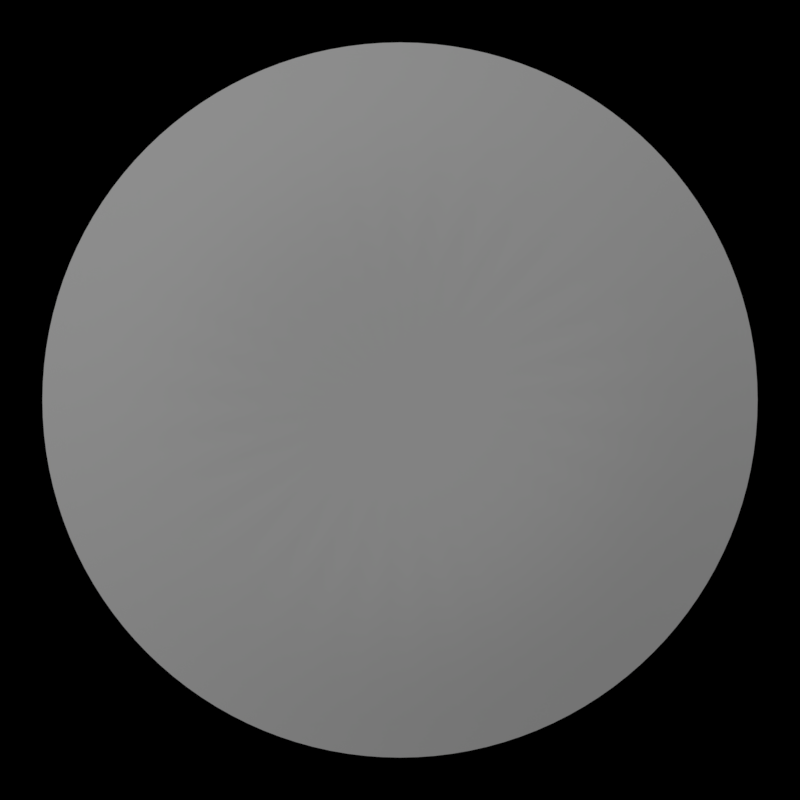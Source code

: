# Source: alarm_light.blend  (saved by Blender 2.79.1; exported with 4.5.12 LTS)
import bpy
from mathutils import Matrix  # noqa: F401  (used for matrix-valued properties, if any)

bpy.ops.wm.read_factory_settings(use_empty=True)
scene = bpy.context.scene
scene.name = 'Scene'

# ---- collections
col_collection_1 = bpy.data.collections.new('Collection 1'); scene.collection.children.link(col_collection_1)
col_collection_1.hide_render = True
col_collection_1.hide_viewport = True
col_collection_2 = bpy.data.collections.new('Collection 2'); scene.collection.children.link(col_collection_2)
col_collection_3 = bpy.data.collections.new('Collection 3'); scene.collection.children.link(col_collection_3)
col_collection_3.hide_render = True
col_collection_3.hide_viewport = True
col_collection_4 = bpy.data.collections.new('Collection 4'); scene.collection.children.link(col_collection_4)
col_collection_4.hide_render = True
col_collection_4.hide_viewport = True

# ---- materials (node trees are filled in below, after node groups)
mat_material = bpy.data.materials.new('Material')
mat_material.alpha_threshold = 0.0
mat_material.use_transparent_shadow = False
mat_material.diffuse_color = (0.3694, 0.3694, 0.3694, 1.0)
mat_material.roughness = 0.5
mat_red = bpy.data.materials.new('Red')
mat_red.alpha_threshold = 0.0
mat_red.use_transparent_shadow = False
mat_red.diffuse_color = (0.07564, 0.07564, 0.07564, 1.0)
mat_red.roughness = 0.5

# ---- material node trees

# ---- world
world_world = bpy.data.worlds.new('World'); scene.world = world_world
world_world.color = (0.0, 0.0, 0.0)
world_world.use_sun_shadow = False
world_world.sun_shadow_jitter_overblur = 0.0
world_world.cycles.sampling_method = 'MANUAL'

# ---- cameras
cam_camera = bpy.data.cameras.new('Camera')
cam_camera.type = 'ORTHO'
cam_camera.clip_end = 100.0
cam_camera.lens = 35.0
cam_camera.sensor_width = 32.0
cam_camera.sensor_height = 18.0
cam_camera.ortho_scale = 2.0
cam_camera.dof.focus_distance = 0.0
cam_camera.dof.aperture_fstop = 128.0

# ---- meshes
me_circle = bpy.data.meshes.new('Circle')
me_circle.from_pydata([(0.0, 0.0, -0.06261), (0.0, 0.5402, -0.06261), (-0.1054, 0.5298, -0.06261), (-0.2067, 0.4991, -0.06261), (-0.3001, 0.4492, -0.06261), (-0.382, 0.382, -0.06261), (-0.4492, 0.3001, -0.06261), (-0.4991, 0.2067, -0.06261), (-0.5298, 0.1054, -0.06261), (-0.5402, 4.078e-08, -0.06261), (-0.5298, -0.1054, -0.06261), (-0.4991, -0.2067, -0.06261), (-0.4492, -0.3001, -0.06261), (-0.382, -0.382, -0.06261), (-0.3001, -0.4492, -0.06261), (-0.2067, -0.4991, -0.06261), (-0.1054, -0.5298, -0.06261), (1.76e-07, -0.5402, -0.06261), (0.1054, -0.5298, -0.06261), (0.2067, -0.4991, -0.06261), (0.3001, -0.4492, -0.06261), (0.382, -0.382, -0.06261), (0.4492, -0.3001, -0.06261), (0.4991, -0.2067, -0.06261), (0.5298, -0.1054, -0.06261), (0.5402, 5.216e-07, -0.06261), (0.5298, 0.1054, -0.06261), (0.4991, 0.2067, -0.06261), (0.4492, 0.3001, -0.06261), (0.382, 0.382, -0.06261), (0.3001, 0.4492, -0.06261), (0.2067, 0.4991, -0.06261), (0.1054, 0.5298, -0.06261), (0.0, 0.8998, 0.0), (-0.1755, 0.8825, 0.0), (-0.3443, 0.8313, 0.0), (-0.4999, 0.7481, 0.0), (-0.6362, 0.6362, 0.0), (-0.7481, 0.4999, 0.0), (-0.8313, 0.3443, 0.0), (-0.8825, 0.1755, 0.0), (-0.8998, 6.793e-08, 0.0), (-0.8825, -0.1755, 0.0), (-0.8313, -0.3443, 0.0), (-0.7481, -0.4999, 0.0), (-0.6362, -0.6362, 0.0), (-0.4999, -0.7481, 0.0), (-0.3443, -0.8313, 0.0), (-0.1755, -0.8825, 0.0), (2.932e-07, -0.8998, 0.0), (0.1755, -0.8825, 0.0), (0.3443, -0.8313, 0.0), (0.4999, -0.7481, 0.0), (0.6362, -0.6362, 0.0), (0.7481, -0.4999, 0.0), (0.8313, -0.3443, 0.0), (0.8825, -0.1755, 0.0), (0.8998, 8.688e-07, 0.0), (0.8825, 0.1755, 0.0), (0.8313, 0.3443, 0.0), (0.7481, 0.4999, 0.0), (0.6362, 0.6362, 0.0), (0.4999, 0.7481, 0.0), (0.3443, 0.8313, 0.0), (0.1755, 0.8825, 0.0)], [], [(0, 1, 2), (0, 2, 3), (0, 3, 4), (0, 4, 5), (0, 5, 6), (0, 6, 7), (0, 7, 8), (0, 8, 9), (0, 9, 10), (0, 10, 11), (0, 11, 12), (0, 12, 13), (0, 13, 14), (0, 14, 15), (0, 15, 16), (0, 16, 17), (0, 17, 18), (0, 18, 19), (0, 19, 20), (0, 20, 21), (0, 21, 22), (0, 22, 23), (0, 23, 24), (0, 24, 25), (0, 25, 26), (0, 26, 27), (0, 27, 28), (0, 28, 29), (0, 29, 30), (0, 30, 31), (0, 31, 32), (0, 32, 1), (26, 25, 57, 58), (6, 5, 37, 38), (1, 32, 64, 33), (13, 12, 44, 45), (20, 19, 51, 52), (27, 26, 58, 59), (7, 6, 38, 39), (14, 13, 45, 46), (21, 20, 52, 53), (28, 27, 59, 60), (8, 7, 39, 40), (2, 1, 33, 34), (15, 14, 46, 47), (22, 21, 53, 54), (29, 28, 60, 61), (9, 8, 40, 41), (16, 15, 47, 48), (23, 22, 54, 55), (3, 2, 34, 35), (30, 29, 61, 62), (10, 9, 41, 42), (17, 16, 48, 49), (24, 23, 55, 56), (4, 3, 35, 36), (31, 30, 62, 63), (11, 10, 42, 43), (18, 17, 49, 50), (25, 24, 56, 57), (5, 4, 36, 37), (32, 31, 63, 64), (12, 11, 43, 44), (19, 18, 50, 51)])
me_circle.polygons.foreach_set('use_smooth', [True] * 64)
me_circle.materials.append(mat_material)
me_circle.use_remesh_preserve_volume = False
me_circle.use_remesh_preserve_attributes = False
me_circle.use_mirror_vertex_groups = False
me_circle.update()
me_sphere = bpy.data.meshes.new('Sphere')
me_sphere.from_pydata([(0.0, 0.1463, 0.7356), (0.0, 0.287, 0.6929), (0.0, 0.4167, 0.6236), (0.0, 0.5303, 0.5303), (0.0, 0.6236, 0.4167), (0.0, 0.6929, 0.287), (0.0, 0.7356, 0.1463), (0.0, 0.75, 5.662e-08), (0.02855, 0.1435, 0.7356), (0.05599, 0.2815, 0.6929), (0.08129, 0.4087, 0.6236), (0.1035, 0.5201, 0.5303), (0.1217, 0.6116, 0.4167), (0.1352, 0.6796, 0.287), (0.1435, 0.7215, 0.1463), (0.1463, 0.7356, 5.662e-08), (0.05599, 0.1352, 0.7356), (0.1098, 0.2652, 0.6929), (0.1595, 0.385, 0.6236), (0.2029, 0.49, 0.5303), (0.2386, 0.5761, 0.4167), (0.2652, 0.6402, 0.287), (0.2815, 0.6796, 0.1463), (0.287, 0.6929, 5.662e-08), (0.08129, 0.1217, 0.7356), (0.1595, 0.2386, 0.6929), (0.2315, 0.3465, 0.6236), (0.2946, 0.441, 0.5303), (0.3465, 0.5185, 0.4167), (0.385, 0.5761, 0.287), (0.4087, 0.6116, 0.1463), (0.4167, 0.6236, 5.662e-08), (0.1035, 0.1035, 0.7356), (0.2029, 0.2029, 0.6929), (0.2946, 0.2946, 0.6236), (0.375, 0.375, 0.5303), (0.441, 0.441, 0.4167), (0.49, 0.49, 0.287), (0.5201, 0.5201, 0.1463), (0.5303, 0.5303, 5.662e-08), (0.1217, 0.08129, 0.7356), (0.2386, 0.1595, 0.6929), (0.3465, 0.2315, 0.6236), (0.441, 0.2946, 0.5303), (0.5185, 0.3465, 0.4167), (0.5761, 0.385, 0.287), (0.6116, 0.4087, 0.1463), (0.6236, 0.4167, 5.662e-08), (0.1352, 0.05599, 0.7356), (0.2652, 0.1098, 0.6929), (0.385, 0.1595, 0.6236), (0.49, 0.2029, 0.5303), (0.5761, 0.2386, 0.4167), (0.6402, 0.2652, 0.287), (0.6796, 0.2815, 0.1463), (0.6929, 0.287, 5.662e-08), (0.1435, 0.02854, 0.7356), (0.2815, 0.05599, 0.6929), (0.4087, 0.08129, 0.6236), (0.5201, 0.1035, 0.5303), (0.6116, 0.1217, 0.4167), (0.6796, 0.1352, 0.287), (0.7215, 0.1435, 0.1463), (0.7356, 0.1463, 5.662e-08), (0.1463, -2.45e-07, 0.7356), (0.287, -2.394e-07, 0.6929), (0.4167, -2.338e-07, 0.6236), (0.5303, -2.394e-07, 0.5303), (0.6236, -2.506e-07, 0.4167), (0.6929, -2.059e-07, 0.287), (0.7356, -2.953e-07, 0.1463), (0.75, -2.841e-07, 5.662e-08), (0.1435, -0.02855, 0.7356), (0.2815, -0.05599, 0.6929), (0.4087, -0.08129, 0.6236), (0.5201, -0.1035, 0.5303), (0.6116, -0.1217, 0.4167), (0.6796, -0.1352, 0.287), (0.7215, -0.1435, 0.1463), (0.7356, -0.1463, 5.662e-08), (0.1352, -0.05599, 0.7356), (0.2652, -0.1098, 0.6929), (0.385, -0.1595, 0.6236), (0.49, -0.2029, 0.5303), (0.5761, -0.2386, 0.4167), (0.6402, -0.2652, 0.287), (0.6796, -0.2815, 0.1463), (0.6929, -0.287, 5.662e-08), (0.1217, -0.08129, 0.7356), (0.2386, -0.1595, 0.6929), (0.3465, -0.2315, 0.6236), (0.441, -0.2946, 0.5303), (0.5185, -0.3465, 0.4167), (0.5761, -0.385, 0.287), (0.6116, -0.4087, 0.1463), (0.6236, -0.4167, 5.662e-08), (0.1035, -0.1035, 0.7356), (0.2029, -0.2029, 0.6929), (0.2946, -0.2946, 0.6236), (0.375, -0.375, 0.5303), (0.441, -0.441, 0.4167), (0.49, -0.49, 0.287), (0.5201, -0.5201, 0.1463), (0.5303, -0.5303, 5.662e-08), (0.08129, -0.1217, 0.7356), (0.1595, -0.2386, 0.6929), (0.2315, -0.3465, 0.6236), (0.2946, -0.441, 0.5303), (0.3465, -0.5185, 0.4167), (0.385, -0.5761, 0.287), (0.4087, -0.6116, 0.1463), (0.4167, -0.6236, 5.662e-08), (0.05599, -0.1352, 0.7356), (0.1098, -0.2652, 0.6929), (0.1595, -0.385, 0.6236), (0.2029, -0.49, 0.5303), (0.2386, -0.5761, 0.4167), (0.2652, -0.6402, 0.287), (0.2815, -0.6796, 0.1463), (0.287, -0.6929, 5.662e-08), (0.02855, -0.1435, 0.7356), (0.05599, -0.2815, 0.6929), (0.08129, -0.4087, 0.6236), (0.1035, -0.5201, 0.5303), (0.1217, -0.6116, 0.4167), (0.1352, -0.6796, 0.287), (0.1435, -0.7215, 0.1463), (0.1463, -0.7356, 5.662e-08), (-5.409e-09, -0.1463, 0.7356), (3.091e-08, -0.287, 0.6929), (1.974e-08, -0.4167, 0.6236), (-1.938e-08, -0.5303, 0.5303), (-6.408e-08, -0.6236, 0.4167), (4.768e-08, -0.6929, 0.287), (-6.408e-08, -0.7356, 0.1463), (-7.526e-08, -0.75, 5.662e-08), (-0.02855, -0.1435, 0.7356), (-0.05599, -0.2815, 0.6929), (-0.08129, -0.4087, 0.6236), (-0.1035, -0.5201, 0.5303), (-0.1217, -0.6116, 0.4167), (-0.1352, -0.6796, 0.287), (-0.1435, -0.7215, 0.1463), (-0.1463, -0.7356, 5.662e-08), (-0.05599, -0.1352, 0.7356), (-0.1098, -0.2652, 0.6929), (-0.1595, -0.385, 0.6236), (-0.2029, -0.49, 0.5303), (-0.2386, -0.5761, 0.4167), (-0.2652, -0.6402, 0.287), (-0.2815, -0.6796, 0.1463), (-0.287, -0.6929, 5.662e-08), (-0.08129, -0.1217, 0.7356), (-0.1595, -0.2386, 0.6929), (-0.2315, -0.3465, 0.6236), (-0.2946, -0.441, 0.5303), (-0.3465, -0.5185, 0.4167), (-0.385, -0.5761, 0.287), (-0.4087, -0.6116, 0.1463), (-0.4167, -0.6236, 5.662e-08), (-1.728e-07, -4.172e-07, 0.75), (-0.1035, -0.1035, 0.7356), (-0.2029, -0.2029, 0.6929), (-0.2946, -0.2946, 0.6236), (-0.375, -0.375, 0.5303), (-0.441, -0.441, 0.4167), (-0.49, -0.49, 0.287), (-0.5201, -0.5201, 0.1463), (-0.5303, -0.5303, 5.662e-08), (-0.1217, -0.08129, 0.7356), (-0.2386, -0.1595, 0.6929), (-0.3465, -0.2315, 0.6236), (-0.441, -0.2946, 0.5303), (-0.5185, -0.3465, 0.4167), (-0.5761, -0.385, 0.287), (-0.6116, -0.4087, 0.1463), (-0.6236, -0.4167, 5.662e-08), (-0.1352, -0.05599, 0.7356), (-0.2652, -0.1098, 0.6929), (-0.385, -0.1595, 0.6236), (-0.49, -0.2029, 0.5303), (-0.5761, -0.2386, 0.4167), (-0.6402, -0.2652, 0.287), (-0.6796, -0.2815, 0.1463), (-0.6929, -0.287, 5.662e-08), (-0.1435, -0.02855, 0.7356), (-0.2815, -0.05599, 0.6929), (-0.4087, -0.08129, 0.6236), (-0.5201, -0.1035, 0.5303), (-0.6116, -0.1217, 0.4167), (-0.6796, -0.1352, 0.287), (-0.7215, -0.1435, 0.1463), (-0.7356, -0.1463, 5.662e-08), (-0.1463, -2.338e-07, 0.7356), (-0.287, -2.114e-07, 0.6929), (-0.4167, -2.114e-07, 0.6236), (-0.5303, -1.388e-07, 0.5303), (-0.6236, -1.053e-07, 0.4167), (-0.6929, -2.394e-07, 0.287), (-0.7356, -7.175e-08, 0.1463), (-0.75, -1.053e-07, 5.662e-08), (-0.1435, 0.02854, 0.7356), (-0.2815, 0.05599, 0.6929), (-0.4087, 0.08129, 0.6236), (-0.5201, 0.1035, 0.5303), (-0.6116, 0.1217, 0.4167), (-0.6796, 0.1352, 0.287), (-0.7215, 0.1435, 0.1463), (-0.7356, 0.1463, 5.662e-08), (-0.1352, 0.05599, 0.7356), (-0.2652, 0.1098, 0.6929), (-0.385, 0.1595, 0.6236), (-0.49, 0.2029, 0.5303), (-0.5761, 0.2386, 0.4167), (-0.6402, 0.2652, 0.287), (-0.6796, 0.2815, 0.1463), (-0.6929, 0.287, 5.662e-08), (-0.1217, 0.08129, 0.7356), (-0.2386, 0.1595, 0.6929), (-0.3465, 0.2315, 0.6236), (-0.441, 0.2946, 0.5303), (-0.5185, 0.3465, 0.4167), (-0.5761, 0.385, 0.287), (-0.6116, 0.4087, 0.1463), (-0.6236, 0.4167, 5.662e-08), (-0.1035, 0.1035, 0.7356), (-0.2029, 0.2029, 0.6929), (-0.2946, 0.2946, 0.6236), (-0.375, 0.375, 0.5303), (-0.441, 0.441, 0.4167), (-0.49, 0.49, 0.287), (-0.5201, 0.5201, 0.1463), (-0.5303, 0.5303, 5.662e-08), (-0.08129, 0.1217, 0.7356), (-0.1595, 0.2386, 0.6929), (-0.2315, 0.3465, 0.6236), (-0.2946, 0.441, 0.5303), (-0.3465, 0.5185, 0.4167), (-0.385, 0.5761, 0.287), (-0.4087, 0.6116, 0.1463), (-0.4167, 0.6236, 5.662e-08), (-0.05599, 0.1352, 0.7356), (-0.1098, 0.2652, 0.6929), (-0.1595, 0.385, 0.6236), (-0.2029, 0.49, 0.5303), (-0.2386, 0.5761, 0.4167), (-0.2652, 0.6402, 0.287), (-0.2815, 0.6796, 0.1463), (-0.287, 0.6929, 5.662e-08), (-0.02855, 0.1435, 0.7356), (-0.05599, 0.2815, 0.6929), (-0.08129, 0.4087, 0.6236), (-0.1035, 0.5201, 0.5303), (-0.1217, 0.6116, 0.4167), (-0.1352, 0.6796, 0.287), (-0.1435, 0.7215, 0.1463), (-0.1463, 0.7356, 5.662e-08)], [], [(0, 160, 8), (1, 0, 8, 9), (2, 1, 9, 10), (3, 2, 10, 11), (4, 3, 11, 12), (5, 4, 12, 13), (6, 5, 13, 14), (7, 6, 14, 15), (14, 13, 21, 22), (15, 14, 22, 23), (8, 160, 16), (9, 8, 16, 17), (10, 9, 17, 18), (11, 10, 18, 19), (12, 11, 19, 20), (13, 12, 20, 21), (19, 18, 26, 27), (20, 19, 27, 28), (21, 20, 28, 29), (22, 21, 29, 30), (23, 22, 30, 31), (16, 160, 24), (17, 16, 24, 25), (18, 17, 25, 26), (31, 30, 38, 39), (24, 160, 32), (25, 24, 32, 33), (26, 25, 33, 34), (27, 26, 34, 35), (28, 27, 35, 36), (29, 28, 36, 37), (30, 29, 37, 38), (36, 35, 43, 44), (37, 36, 44, 45), (38, 37, 45, 46), (39, 38, 46, 47), (32, 160, 40), (33, 32, 40, 41), (34, 33, 41, 42), (35, 34, 42, 43), (40, 160, 48), (41, 40, 48, 49), (42, 41, 49, 50), (43, 42, 50, 51), (44, 43, 51, 52), (45, 44, 52, 53), (46, 45, 53, 54), (47, 46, 54, 55), (52, 51, 59, 60), (53, 52, 60, 61), (54, 53, 61, 62), (55, 54, 62, 63), (48, 160, 56), (49, 48, 56, 57), (50, 49, 57, 58), (51, 50, 58, 59), (57, 56, 64, 65), (58, 57, 65, 66), (59, 58, 66, 67), (60, 59, 67, 68), (61, 60, 68, 69), (62, 61, 69, 70), (63, 62, 70, 71), (56, 160, 64), (69, 68, 76, 77), (70, 69, 77, 78), (71, 70, 78, 79), (64, 160, 72), (65, 64, 72, 73), (66, 65, 73, 74), (67, 66, 74, 75), (68, 67, 75, 76), (73, 72, 80, 81), (74, 73, 81, 82), (75, 74, 82, 83), (76, 75, 83, 84), (77, 76, 84, 85), (78, 77, 85, 86), (79, 78, 86, 87), (72, 160, 80), (85, 84, 92, 93), (86, 85, 93, 94), (87, 86, 94, 95), (80, 160, 88), (81, 80, 88, 89), (82, 81, 89, 90), (83, 82, 90, 91), (84, 83, 91, 92), (90, 89, 97, 98), (91, 90, 98, 99), (92, 91, 99, 100), (93, 92, 100, 101), (94, 93, 101, 102), (95, 94, 102, 103), (88, 160, 96), (89, 88, 96, 97), (102, 101, 109, 110), (103, 102, 110, 111), (96, 160, 104), (97, 96, 104, 105), (98, 97, 105, 106), (99, 98, 106, 107), (100, 99, 107, 108), (101, 100, 108, 109), (107, 106, 114, 115), (108, 107, 115, 116), (109, 108, 116, 117), (110, 109, 117, 118), (111, 110, 118, 119), (104, 160, 112), (105, 104, 112, 113), (106, 105, 113, 114), (119, 118, 126, 127), (112, 160, 120), (113, 112, 120, 121), (114, 113, 121, 122), (115, 114, 122, 123), (116, 115, 123, 124), (117, 116, 124, 125), (118, 117, 125, 126), (123, 122, 130, 131), (124, 123, 131, 132), (125, 124, 132, 133), (126, 125, 133, 134), (127, 126, 134, 135), (120, 160, 128), (121, 120, 128, 129), (122, 121, 129, 130), (135, 134, 142, 143), (128, 160, 136), (129, 128, 136, 137), (130, 129, 137, 138), (131, 130, 138, 139), (132, 131, 139, 140), (133, 132, 140, 141), (134, 133, 141, 142), (140, 139, 147, 148), (141, 140, 148, 149), (142, 141, 149, 150), (143, 142, 150, 151), (136, 160, 144), (137, 136, 144, 145), (138, 137, 145, 146), (139, 138, 146, 147), (144, 160, 152), (145, 144, 152, 153), (146, 145, 153, 154), (147, 146, 154, 155), (148, 147, 155, 156), (149, 148, 156, 157), (150, 149, 157, 158), (151, 150, 158, 159), (156, 155, 164, 165), (157, 156, 165, 166), (158, 157, 166, 167), (159, 158, 167, 168), (152, 160, 161), (153, 152, 161, 162), (154, 153, 162, 163), (155, 154, 163, 164), (162, 161, 169, 170), (163, 162, 170, 171), (164, 163, 171, 172), (165, 164, 172, 173), (166, 165, 173, 174), (167, 166, 174, 175), (168, 167, 175, 176), (161, 160, 169), (174, 173, 181, 182), (175, 174, 182, 183), (176, 175, 183, 184), (169, 160, 177), (170, 169, 177, 178), (171, 170, 178, 179), (172, 171, 179, 180), (173, 172, 180, 181), (179, 178, 186, 187), (180, 179, 187, 188), (181, 180, 188, 189), (182, 181, 189, 190), (183, 182, 190, 191), (184, 183, 191, 192), (177, 160, 185), (178, 177, 185, 186), (191, 190, 198, 199), (192, 191, 199, 200), (185, 160, 193), (186, 185, 193, 194), (187, 186, 194, 195), (188, 187, 195, 196), (189, 188, 196, 197), (190, 189, 197, 198), (195, 194, 202, 203), (196, 195, 203, 204), (197, 196, 204, 205), (198, 197, 205, 206), (199, 198, 206, 207), (200, 199, 207, 208), (193, 160, 201), (194, 193, 201, 202), (207, 206, 214, 215), (208, 207, 215, 216), (201, 160, 209), (202, 201, 209, 210), (203, 202, 210, 211), (204, 203, 211, 212), (205, 204, 212, 213), (206, 205, 213, 214), (212, 211, 219, 220), (213, 212, 220, 221), (214, 213, 221, 222), (215, 214, 222, 223), (216, 215, 223, 224), (209, 160, 217), (210, 209, 217, 218), (211, 210, 218, 219), (224, 223, 231, 232), (217, 160, 225), (218, 217, 225, 226), (219, 218, 226, 227), (220, 219, 227, 228), (221, 220, 228, 229), (222, 221, 229, 230), (223, 222, 230, 231), (228, 227, 235, 236), (229, 228, 236, 237), (230, 229, 237, 238), (231, 230, 238, 239), (232, 231, 239, 240), (225, 160, 233), (226, 225, 233, 234), (227, 226, 234, 235), (240, 239, 247, 248), (233, 160, 241), (234, 233, 241, 242), (235, 234, 242, 243), (236, 235, 243, 244), (237, 236, 244, 245), (238, 237, 245, 246), (239, 238, 246, 247), (245, 244, 252, 253), (246, 245, 253, 254), (247, 246, 254, 255), (248, 247, 255, 256), (241, 160, 249), (242, 241, 249, 250), (243, 242, 250, 251), (244, 243, 251, 252), (250, 249, 0, 1), (251, 250, 1, 2), (252, 251, 2, 3), (253, 252, 3, 4), (254, 253, 4, 5), (255, 254, 5, 6), (256, 255, 6, 7), (249, 160, 0)])
me_sphere.polygons.foreach_set('use_smooth', [True] * 256)
me_sphere.materials.append(mat_red)
me_sphere.use_remesh_preserve_volume = False
me_sphere.use_remesh_preserve_attributes = False
me_sphere.use_mirror_vertex_groups = False
me_sphere.update()
me_sphere_002 = bpy.data.meshes.new('Sphere.002')
me_sphere_002.from_pydata([(0.0, 0.1682, 0.8455), (0.0, 0.3299, 0.7964), (0.0, 0.4789, 0.7168), (0.0, 0.6096, 0.6096), (0.0, 0.7168, 0.4789), (0.0, 0.7964, 0.3299), (0.0, 0.8455, 0.1682), (0.0, 0.862, 6.508e-08), (0.1189, 0.5978, 0.6096), (0.2333, 0.5632, 0.6096), (0.3386, 0.5068, 0.6096), (0.431, 0.431, 0.6096), (0.5068, 0.3386, 0.6096), (0.5632, 0.2333, 0.6096), (0.5978, 0.1189, 0.6096), (0.1682, -2.816e-07, 0.8455), (0.3299, -2.751e-07, 0.7964), (0.4789, -2.687e-07, 0.7168), (0.6096, -2.751e-07, 0.6096), (0.7168, -2.88e-07, 0.4789), (0.7964, -2.366e-07, 0.3299), (0.8455, -3.394e-07, 0.1682), (0.862, -3.265e-07, 6.508e-08), (0.5978, -0.1189, 0.6096), (0.5632, -0.2333, 0.6096), (0.5068, -0.3386, 0.6096), (0.431, -0.431, 0.6096), (0.3386, -0.5068, 0.6096), (0.2333, -0.5632, 0.6096), (0.1189, -0.5978, 0.6096), (-6.217e-09, -0.1682, 0.8455), (3.553e-08, -0.3299, 0.7964), (2.268e-08, -0.4789, 0.7168), (-2.227e-08, -0.6096, 0.6096), (-7.366e-08, -0.7168, 0.4789), (5.48e-08, -0.7964, 0.3299), (-7.366e-08, -0.8455, 0.1682), (-8.65e-08, -0.862, 6.508e-08), (-0.1189, -0.5978, 0.6096), (-0.2333, -0.5632, 0.6096), (-0.3386, -0.5068, 0.6096), (-1.986e-07, -4.795e-07, 0.862), (-0.431, -0.431, 0.6096), (-0.5068, -0.3386, 0.6096), (-0.5632, -0.2333, 0.6096), (-0.5978, -0.1189, 0.6096), (-0.1682, -2.687e-07, 0.8455), (-0.3299, -2.43e-07, 0.7964), (-0.4789, -2.43e-07, 0.7168), (-0.6096, -1.595e-07, 0.6096), (-0.7168, -1.21e-07, 0.4789), (-0.7964, -2.751e-07, 0.3299), (-0.8455, -8.247e-08, 0.1682), (-0.862, -1.21e-07, 6.508e-08), (-0.5978, 0.1189, 0.6096), (-0.5632, 0.2333, 0.6096), (-0.5068, 0.3386, 0.6096), (-0.431, 0.431, 0.6096), (-0.3386, 0.5068, 0.6096), (-0.2333, 0.5632, 0.6096), (-0.1189, 0.5978, 0.6096), (0.0, 0.1597, 0.8029), (0.0, 0.3133, 0.7563), (0.0, 0.4548, 0.6807), (0.0, 0.5789, 0.5789), (0.0, 0.6807, 0.4548), (0.0, 0.7563, 0.3133), (0.0, 0.8029, 0.1597), (0.0, 0.8186, 6.181e-08), (0.1129, 0.5677, 0.5789), (0.2215, 0.5348, 0.5789), (0.3216, 0.4813, 0.5789), (0.4093, 0.4093, 0.5789), (0.4813, 0.3216, 0.5789), (0.5348, 0.2215, 0.5789), (0.5677, 0.1129, 0.5789), (0.1597, -2.674e-07, 0.8029), (0.3133, -2.613e-07, 0.7563), (0.4548, -2.552e-07, 0.6807), (0.5789, -2.613e-07, 0.5789), (0.6807, -2.735e-07, 0.4548), (0.7563, -2.247e-07, 0.3133), (0.8029, -3.223e-07, 0.1597), (0.8186, -3.101e-07, 6.181e-08), (0.5677, -0.1129, 0.5789), (0.5348, -0.2215, 0.5789), (0.4813, -0.3216, 0.5789), (0.4093, -0.4093, 0.5789), (0.3216, -0.4813, 0.5789), (0.2215, -0.5348, 0.5789), (0.1129, -0.5677, 0.5789), (-5.904e-09, -0.1597, 0.8029), (3.374e-08, -0.3133, 0.7563), (2.154e-08, -0.4548, 0.6807), (-2.115e-08, -0.5789, 0.5789), (-6.995e-08, -0.6807, 0.4548), (5.204e-08, -0.7563, 0.3133), (-6.995e-08, -0.8029, 0.1597), (-8.215e-08, -0.8186, 6.181e-08), (-0.1129, -0.5677, 0.5789), (-0.2215, -0.5348, 0.5789), (-0.3216, -0.4813, 0.5789), (-1.886e-07, -4.554e-07, 0.8186), (-0.4093, -0.4093, 0.5789), (-0.4813, -0.3216, 0.5789), (-0.5348, -0.2215, 0.5789), (-0.5677, -0.1129, 0.5789), (-0.1597, -2.552e-07, 0.8029), (-0.3133, -2.308e-07, 0.7563), (-0.4548, -2.308e-07, 0.6807), (-0.5789, -1.515e-07, 0.5789), (-0.6807, -1.149e-07, 0.4548), (-0.7563, -2.613e-07, 0.3133), (-0.8029, -7.832e-08, 0.1597), (-0.8186, -1.149e-07, 6.181e-08), (-0.5677, 0.1129, 0.5789), (-0.5348, 0.2215, 0.5789), (-0.4813, 0.3216, 0.5789), (-0.4093, 0.4093, 0.5789), (-0.3216, 0.4813, 0.5789), (-0.2215, 0.5348, 0.5789), (-0.1129, 0.5677, 0.5789), (0.14, 0.1682, 0.8455), (0.14, 0.3299, 0.7964), (0.14, 0.4789, 0.7168), (0.09815, 0.6801, 0.539), (0.14, 0.7168, 0.4789), (0.14, 0.7964, 0.3299), (0.14, 0.8455, 0.1682), (0.14, 0.862, 6.508e-08), (0.1382, 0.6949, 0.5106), (0.2711, 0.6546, 0.5106), (0.3936, 0.5891, 0.5106), (0.501, 0.501, 0.5106), (0.5891, 0.3936, 0.5106), (0.6546, 0.2711, 0.5106), (0.6949, 0.1382, 0.5106), (0.1541, -0.1541, 0.8455), (0.3299, -0.14, 0.7964), (0.4789, -0.14, 0.7168), (0.6801, -0.09815, 0.539), (0.7168, -0.14, 0.4789), (0.7964, -0.14, 0.3299), (0.8455, -0.14, 0.1682), (0.862, -0.14, 6.508e-08), (0.6949, -0.1382, 0.5106), (0.6546, -0.2711, 0.5106), (0.5891, -0.3936, 0.5106), (0.501, -0.501, 0.5106), (0.3936, -0.5891, 0.5106), (0.2711, -0.6546, 0.5106), (0.1382, -0.6949, 0.5106), (0.14, -0.3299, 0.7964), (0.14, -0.4789, 0.7168), (0.09815, -0.6801, 0.539), (0.14, -0.7168, 0.4789), (0.14, -0.7964, 0.3299), (0.14, -0.8455, 0.1682), (0.14, -0.862, 6.508e-08), (-0.1382, -0.6949, 0.5106), (-0.2711, -0.6546, 0.5106), (-0.3936, -0.5891, 0.5106), (-0.501, -0.501, 0.5106), (-0.5891, -0.3936, 0.5106), (-0.6546, -0.2711, 0.5106), (-0.6949, -0.1382, 0.5106), (-0.1682, -0.14, 0.8455), (-0.3299, -0.14, 0.7964), (-0.4789, -0.14, 0.7168), (-0.6801, -0.09815, 0.539), (-0.7168, -0.14, 0.4789), (-0.7964, -0.14, 0.3299), (-0.8455, -0.14, 0.1682), (-0.862, -0.14, 6.508e-08), (-0.6949, 0.1382, 0.5106), (-0.6546, 0.2711, 0.5106), (-0.5891, 0.3936, 0.5106), (-0.501, 0.501, 0.5106), (-0.3936, 0.5891, 0.5106), (-0.2711, 0.6546, 0.5106), (-0.1382, 0.6949, 0.5106), (0.14, 0.1597, 0.8029), (0.14, 0.3133, 0.7563), (0.14, 0.4548, 0.6807), (0.09997, 0.6482, 0.5096), (0.14, 0.6807, 0.4548), (0.14, 0.7563, 0.3133), (0.14, 0.8029, 0.1597), (0.14, 0.8186, 6.181e-08), (0.1322, 0.6648, 0.4799), (0.2594, 0.6263, 0.4799), (0.3766, 0.5636, 0.4799), (0.4793, 0.4793, 0.4799), (0.5636, 0.3766, 0.4799), (0.6263, 0.2594, 0.4799), (0.6648, 0.1322, 0.4799), (0.1499, -0.1499, 0.8029), (0.3133, -0.14, 0.7563), (0.4548, -0.14, 0.6807), (0.6482, -0.09997, 0.5096), (0.6807, -0.14, 0.4548), (0.7563, -0.14, 0.3133), (0.8029, -0.14, 0.1597), (0.8186, -0.14, 6.181e-08), (0.6648, -0.1322, 0.4799), (0.6263, -0.2594, 0.4799), (0.5636, -0.3766, 0.4799), (0.4793, -0.4793, 0.4799), (0.3766, -0.5636, 0.4799), (0.2594, -0.6263, 0.4799), (0.1322, -0.6648, 0.4799), (0.14, -0.3133, 0.7563), (0.14, -0.4548, 0.6807), (0.09997, -0.6482, 0.5096), (0.14, -0.6807, 0.4548), (0.14, -0.7563, 0.3133), (0.14, -0.8029, 0.1597), (0.14, -0.8186, 6.181e-08), (-0.1322, -0.6648, 0.4799), (-0.2594, -0.6263, 0.4799), (-0.3766, -0.5636, 0.4799), (-0.4793, -0.4793, 0.4799), (-0.5636, -0.3766, 0.4799), (-0.6263, -0.2594, 0.4799), (-0.6648, -0.1322, 0.4799), (-0.1597, -0.14, 0.8029), (-0.3133, -0.14, 0.7563), (-0.4548, -0.14, 0.6807), (-0.6482, -0.09997, 0.5096), (-0.6807, -0.14, 0.4548), (-0.7563, -0.14, 0.3133), (-0.8029, -0.14, 0.1597), (-0.8186, -0.14, 6.181e-08), (-0.6648, 0.1322, 0.4799), (-0.6263, 0.2594, 0.4799), (-0.5636, 0.3766, 0.4799), (-0.4793, 0.4793, 0.4799), (-0.3766, 0.5636, 0.4799), (-0.2594, 0.6263, 0.4799), (-0.1322, 0.6648, 0.4799)], [], [(13, 74, 75, 14), (40, 101, 103, 42), (15, 16, 77, 76), (43, 42, 103, 104), (16, 17, 78, 77), (44, 43, 104, 105), (17, 18, 79, 78), (45, 44, 105, 106), (18, 19, 80, 79), (46, 107, 108, 47), (19, 20, 81, 80), (47, 108, 109, 48), (20, 21, 82, 81), (48, 109, 110, 49), (21, 22, 83, 82), (49, 110, 111, 50), (18, 14, 75, 79), (50, 111, 112, 51), (23, 18, 79, 84), (51, 112, 113, 52), (24, 23, 84, 85), (52, 113, 114, 53), (25, 24, 85, 86), (49, 45, 106, 110), (26, 25, 86, 87), (54, 49, 110, 115), (27, 26, 87, 88), (0, 1, 62, 61), (55, 54, 115, 116), (28, 27, 88, 89), (1, 2, 63, 62), (56, 55, 116, 117), (29, 28, 89, 90), (2, 3, 64, 63), (57, 56, 117, 118), (30, 91, 92, 31), (3, 4, 65, 64), (58, 57, 118, 119), (31, 92, 93, 32), (4, 5, 66, 65), (59, 58, 119, 120), (32, 93, 94, 33), (5, 6, 67, 66), (59, 120, 121, 60), (33, 94, 95, 34), (6, 7, 68, 67), (41, 0, 61, 102), (34, 95, 96, 35), (8, 3, 64, 69), (181, 76, 102, 61), (35, 96, 97, 36), (9, 8, 69, 70), (166, 225, 91, 30), (36, 97, 98, 37), (10, 9, 70, 71), (41, 102, 107, 46), (33, 29, 90, 94), (11, 10, 71, 72), (3, 60, 121, 64), (38, 33, 94, 99), (11, 72, 73, 12), (38, 99, 100, 39), (13, 12, 73, 74), (40, 39, 100, 101), (135, 136, 195, 194), (161, 162, 221, 220), (137, 196, 197, 138), (163, 222, 221, 162), (138, 197, 198, 139), (164, 223, 222, 163), (139, 198, 199, 140), (165, 224, 223, 164), (140, 199, 200, 141), (166, 167, 226, 225), (141, 200, 201, 142), (167, 168, 227, 226), (142, 201, 202, 143), (168, 169, 228, 227), (143, 202, 203, 144), (169, 170, 229, 228), (140, 199, 195, 136), (170, 171, 230, 229), (145, 204, 199, 140), (171, 172, 231, 230), (146, 205, 204, 145), (172, 173, 232, 231), (147, 206, 205, 146), (169, 228, 224, 165), (148, 207, 206, 147), (174, 233, 228, 169), (149, 208, 207, 148), (122, 181, 182, 123), (175, 234, 233, 174), (150, 209, 208, 149), (123, 182, 183, 124), (176, 235, 234, 175), (151, 210, 209, 150), (124, 183, 184, 125), (177, 236, 235, 176), (137, 152, 211, 196), (125, 184, 185, 126), (178, 237, 236, 177), (152, 153, 212, 211), (126, 185, 186, 127), (179, 238, 237, 178), (153, 154, 213, 212), (127, 186, 187, 128), (179, 180, 239, 238), (154, 155, 214, 213), (128, 187, 188, 129), (0, 41, 15, 122), (155, 156, 215, 214), (130, 189, 184, 125), (156, 157, 216, 215), (131, 190, 189, 130), (157, 158, 217, 216), (132, 191, 190, 131), (181, 122, 15, 76), (154, 213, 210, 151), (133, 192, 191, 132), (125, 184, 239, 180), (159, 218, 213, 154), (133, 134, 193, 192), (159, 160, 219, 218), (135, 194, 193, 134), (161, 220, 219, 160), (1, 0, 122, 123), (2, 1, 123, 124), (3, 2, 124, 125), (4, 3, 125, 126), (5, 4, 126, 127), (6, 5, 127, 128), (7, 6, 128, 129), (3, 8, 130, 125), (8, 9, 131, 130), (9, 10, 132, 131), (10, 11, 133, 132), (11, 12, 134, 133), (12, 13, 135, 134), (13, 14, 136, 135), (16, 15, 137, 138), (17, 16, 138, 139), (18, 17, 139, 140), (19, 18, 140, 141), (20, 19, 141, 142), (21, 20, 142, 143), (22, 21, 143, 144), (14, 18, 140, 136), (18, 23, 145, 140), (23, 24, 146, 145), (24, 25, 147, 146), (25, 26, 148, 147), (26, 27, 149, 148), (27, 28, 150, 149), (28, 29, 151, 150), (30, 31, 152, 137), (31, 32, 153, 152), (32, 33, 154, 153), (33, 34, 155, 154), (34, 35, 156, 155), (35, 36, 157, 156), (36, 37, 158, 157), (29, 33, 154, 151), (33, 38, 159, 154), (38, 39, 160, 159), (39, 40, 161, 160), (40, 42, 162, 161), (42, 43, 163, 162), (43, 44, 164, 163), (44, 45, 165, 164), (46, 47, 167, 166), (47, 48, 168, 167), (48, 49, 169, 168), (49, 50, 170, 169), (50, 51, 171, 170), (51, 52, 172, 171), (52, 53, 173, 172), (45, 49, 169, 165), (49, 54, 174, 169), (54, 55, 175, 174), (55, 56, 176, 175), (56, 57, 177, 176), (57, 58, 178, 177), (58, 59, 179, 178), (59, 60, 180, 179), (60, 3, 125, 180), (61, 62, 182, 181), (62, 63, 183, 182), (63, 64, 184, 183), (64, 65, 185, 184), (65, 66, 186, 185), (66, 67, 187, 186), (67, 68, 188, 187), (69, 64, 184, 189), (70, 69, 189, 190), (71, 70, 190, 191), (72, 71, 191, 192), (73, 72, 192, 193), (74, 73, 193, 194), (75, 74, 194, 195), (76, 77, 197, 196), (77, 78, 198, 197), (78, 79, 199, 198), (79, 80, 200, 199), (80, 81, 201, 200), (81, 82, 202, 201), (82, 83, 203, 202), (79, 75, 195, 199), (84, 79, 199, 204), (85, 84, 204, 205), (86, 85, 205, 206), (87, 86, 206, 207), (88, 87, 207, 208), (89, 88, 208, 209), (90, 89, 209, 210), (92, 91, 196, 211), (93, 92, 211, 212), (94, 93, 212, 213), (95, 94, 213, 214), (96, 95, 214, 215), (97, 96, 215, 216), (98, 97, 216, 217), (94, 90, 210, 213), (99, 94, 213, 218), (100, 99, 218, 219), (101, 100, 219, 220), (103, 101, 220, 221), (104, 103, 221, 222), (105, 104, 222, 223), (106, 105, 223, 224), (108, 107, 225, 226), (109, 108, 226, 227), (110, 109, 227, 228), (111, 110, 228, 229), (112, 111, 229, 230), (113, 112, 230, 231), (114, 113, 231, 232), (110, 106, 224, 228), (115, 110, 228, 233), (116, 115, 233, 234), (117, 116, 234, 235), (118, 117, 235, 236), (119, 118, 236, 237), (120, 119, 237, 238), (121, 120, 238, 239), (76, 196, 91, 102), (41, 46, 166, 30), (107, 102, 91, 225), (137, 15, 41, 30), (64, 121, 239, 184), (83, 22, 144, 203), (53, 114, 232, 173), (68, 7, 129, 188), (37, 98, 217, 158)])
me_sphere_002.polygons.foreach_set('use_smooth', [True] * 254)
me_sphere_002.materials.append(mat_red)
me_sphere_002.use_remesh_preserve_volume = False
me_sphere_002.use_remesh_preserve_attributes = False
me_sphere_002.use_mirror_vertex_groups = False
me_sphere_002.update()

# ---- objects
ob_camera = bpy.data.objects.new('Camera', cam_camera)
ob_circle = bpy.data.objects.new('Circle', me_circle)
ob_sphere = bpy.data.objects.new('Sphere', me_sphere)
ob_sphere_001 = bpy.data.objects.new('Sphere.001', me_sphere_002)

# ---- transforms, parenting, visibility, modifiers, constraints
ob_camera.location = (0.0, 0.0, 5.0)
ob_camera.lock_rotations_4d = False
ob_camera.empty_display_type = 'ARROWS'
ob_camera.color = (0.0, 0.0, 0.0, 0.0)
ob_camera.display_type = 'WIRE'
ob_camera.lineart.crease_threshold = 0.0
ob_circle.location = (0.0, 0.0, 0.0571)
ob_circle.lineart.crease_threshold = 0.0
_m = ob_circle.modifiers.new('Subsurf', 'SUBSURF')
_m.uv_smooth = 'PRESERVE_CORNERS'
_m.quality = 2
_m.show_only_control_edges = False
ob_sphere.location = (0.0, 0.0, 0.0571)
ob_sphere.lineart.crease_threshold = 0.0
ob_sphere_001.location = (0.0, 0.0, 0.0571)
ob_sphere_001.lineart.crease_threshold = 0.0
_m = ob_sphere_001.modifiers.new('Bevel', 'BEVEL')
_m.width = 0.005
_m.width_pct = 0.005
_m.segments = 2
_m.use_clamp_overlap = False
_m.profile = 1.0
_m.spread = 0.0

# ---- collection membership
col_collection_1.objects.link(ob_camera)
col_collection_2.objects.link(ob_circle)
col_collection_3.objects.link(ob_sphere)
col_collection_4.objects.link(ob_sphere_001)

# ---- scene / render settings (as saved in the file)
scene.camera = ob_camera
scene.frame_start = 1; scene.frame_end = 250; scene.frame_set(1)
scene.render.engine = 'BLENDER_EEVEE_NEXT'
scene.render.resolution_x = 16
scene.render.resolution_y = 16
scene.render.dither_intensity = 0.0
scene.render.film_transparent = True
scene.cycles.use_denoising = False
scene.cycles.samples = 128
scene.cycles.sampling_pattern = 'TABULATED_SOBOL'
scene.cycles.use_adaptive_sampling = False
scene.cycles.use_light_tree = False
scene.view_settings.view_transform = 'Standard'
bpy.context.view_layer.update()

# ---- added for rendering (the .blend has no usable light): sun
light_auto_sun = bpy.data.lights.new('AutoSun', 'SUN')
light_auto_sun.energy = 3.0
light_auto_sun.angle = 0.0523599
ob_auto_sun = bpy.data.objects.new('AutoSun', light_auto_sun)
scene.collection.objects.link(ob_auto_sun)
ob_auto_sun.rotation_euler = (0.872665, 0.174533, 0.523599)
bpy.context.view_layer.update()
